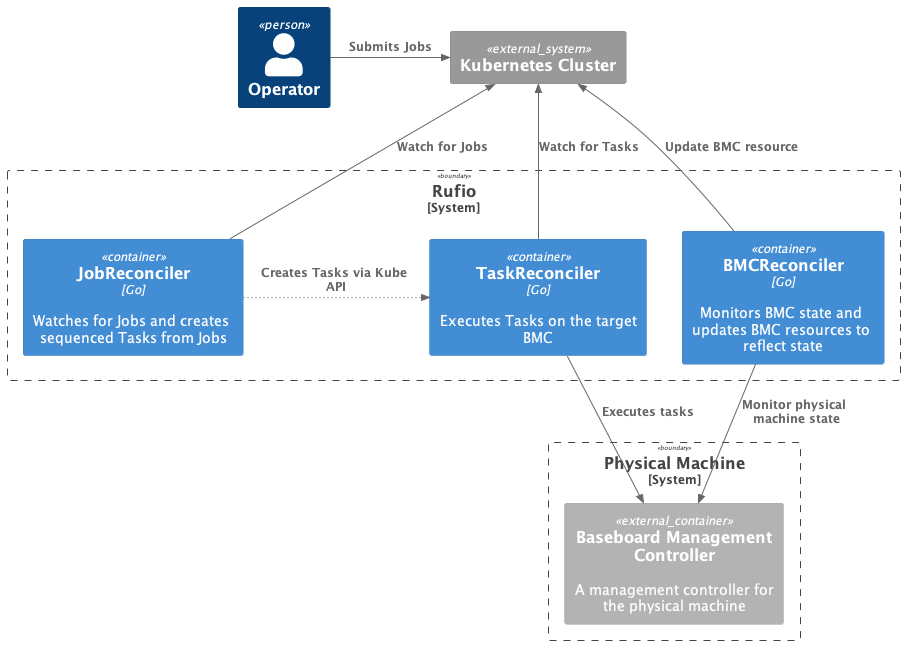

The diagram above was rendered by PlantUML. Its source (embedded in the PNG):
@startuml architecture

!include https://raw.githubusercontent.com/plantuml-stdlib/C4-PlantUML/master/C4_Context.puml
!include https://raw.githubusercontent.com/plantuml-stdlib/C4-PlantUML/master/C4_Container.puml

' Tags (must be defined before use)
AddRelTag(provides, $lineStyle=DottedLine())

' System entities
System_Boundary(rufio, "Rufio") {
    Container(job_reconciler, "JobReconciler", "Go", "Watches for Jobs and creates sequenced Tasks from Jobs")
    Container(task_reconciler, "TaskReconciler", "Go", "Executes Tasks on the target BMC")
    Container(bmc_reconciler, "BMCReconciler", "Go", "Monitors BMC state and updates BMC resources to reflect state")
}

' External entities
Person(operator, "Operator")
System_Ext(kubernetes, "Kubernetes Cluster")
System_Boundary(machine, "Physical Machine") {
    Container_Ext(bmc, "Baseboard Management Controller", "", "A management controller for the physical machine")
}

' Relationships
Rel_U(job_reconciler, kubernetes, "Watch for Jobs")
Rel_U(task_reconciler, kubernetes, "Watch for Tasks")
Rel(task_reconciler, bmc, "Executes tasks")
Rel(bmc_reconciler, bmc, "Monitor physical machine state")
Rel_U(bmc_reconciler, kubernetes, "Update BMC resource")
Rel_R(operator, kubernetes, "Submits Jobs")
Rel_R(job_reconciler, task_reconciler, "Creates Tasks via Kube API", "", $tags="provides")


@enduml